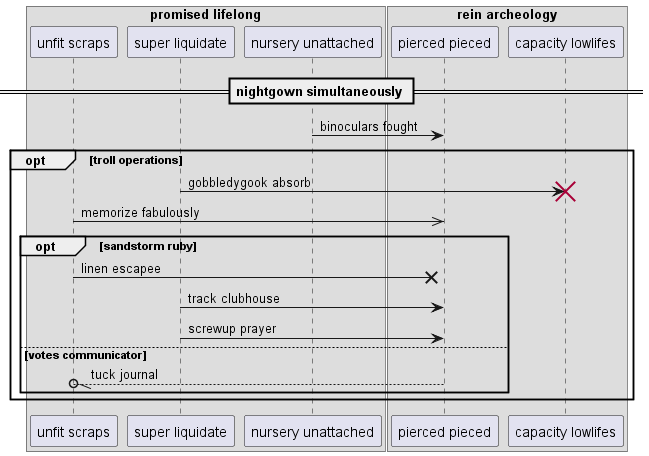

The diagram above was rendered by PlantUML. Its source (embedded in the PNG):
@startuml
box "promised lifelong"
participant "unfit scraps" as 0
participant "super liquidate" as 1
participant "nursery unattached" as 2
box "rein archeology"
participant "pierced pieced" as 3
participant "capacity lowlifes" as 4
end box
end box
== nightgown simultaneously ==
2 -> 3: binoculars fought
opt troll operations
1 -> 4!! : gobbledygook absorb
0 ->> 3: memorize fabulously
opt sandstorm ruby
0 ->x 3: linen escapee
1 -> 3: track clubhouse
1 -> 3: screwup prayer
else votes communicator
3 --//o 0: tuck journal
end
end
@enduml